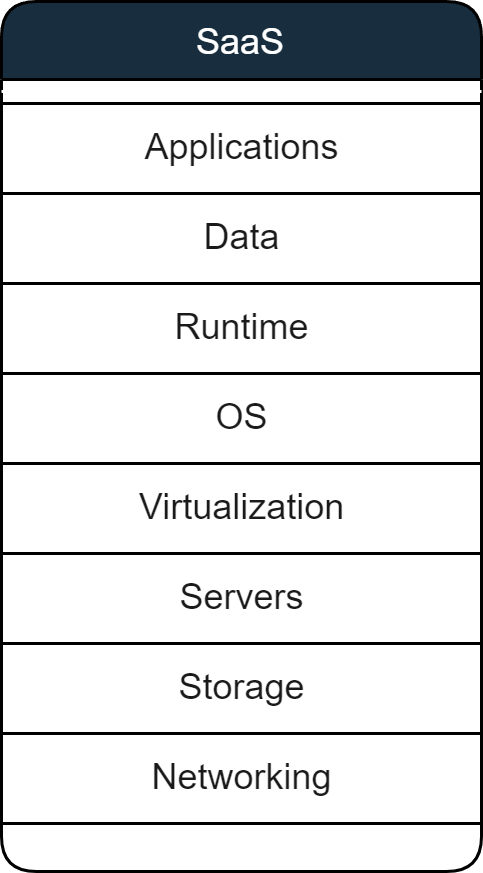

The diagram above was exported from draw.io. Its source (the exported page's mxGraphModel, read from the mxfile embedded in the PNG):
<mxGraphModel dx="600" dy="355" grid="1" gridSize="10" guides="1" tooltips="1" connect="1" arrows="1" fold="1" page="1" pageScale="1" pageWidth="827" pageHeight="1169" math="0" shadow="0">
  <root>
    <mxCell id="WIyWlLk6GJQsqaUBKTNV-0" />
    <mxCell id="WIyWlLk6GJQsqaUBKTNV-1" parent="WIyWlLk6GJQsqaUBKTNV-0" />
    <mxCell id="zkfFHV4jXpPFQw0GAbJ--17" value="SaaS" style="swimlane;fontStyle=0;align=center;verticalAlign=top;childLayout=stackLayout;horizontal=1;startSize=26;horizontalStack=0;resizeParent=1;resizeLast=0;collapsible=1;marginBottom=0;rounded=1;shadow=0;strokeWidth=1;fillColor=#182E3E;fontColor=#FFFFFF;strokeColor=#000000;labelBackgroundColor=none;" parent="WIyWlLk6GJQsqaUBKTNV-1" vertex="1">
      <mxGeometry x="280" y="220" width="160" height="290" as="geometry">
        <mxRectangle x="280" y="220" width="160" height="26" as="alternateBounds" />
      </mxGeometry>
    </mxCell>
    <mxCell id="zkfFHV4jXpPFQw0GAbJ--23" value="" style="line;html=1;strokeWidth=1;align=left;verticalAlign=middle;spacingTop=-1;spacingLeft=3;spacingRight=3;rotatable=0;labelPosition=right;points=[];portConstraint=eastwest;labelBackgroundColor=none;fillColor=#182E3E;strokeColor=#FFFFFF;fontColor=#FFFFFF;rounded=1;" parent="zkfFHV4jXpPFQw0GAbJ--17" vertex="1">
      <mxGeometry y="26" width="160" height="8" as="geometry" />
    </mxCell>
    <mxCell id="F1t-I8cdpE9XXF7TqHYh-7" value="Applications&lt;span style=&quot;white-space: pre;&quot;&gt;&#09;&lt;/span&gt;" style="text;html=1;align=center;verticalAlign=middle;resizable=0;points=[];autosize=1;rounded=0;shadow=0;labelBackgroundColor=none;fontColor=#1A1A1A;strokeColor=default;" parent="zkfFHV4jXpPFQw0GAbJ--17" vertex="1">
      <mxGeometry y="34" width="160" height="30" as="geometry" />
    </mxCell>
    <mxCell id="F1t-I8cdpE9XXF7TqHYh-8" value="Data" style="text;html=1;align=center;verticalAlign=middle;resizable=0;points=[];autosize=1;rounded=0;shadow=0;labelBackgroundColor=none;fontColor=#1A1A1A;strokeColor=default;" parent="zkfFHV4jXpPFQw0GAbJ--17" vertex="1">
      <mxGeometry y="64" width="160" height="30" as="geometry" />
    </mxCell>
    <mxCell id="F1t-I8cdpE9XXF7TqHYh-9" value="Runtime" style="text;html=1;align=center;verticalAlign=middle;resizable=0;points=[];autosize=1;rounded=0;shadow=0;labelBackgroundColor=none;fontColor=#1A1A1A;" parent="zkfFHV4jXpPFQw0GAbJ--17" vertex="1">
      <mxGeometry y="94" width="160" height="30" as="geometry" />
    </mxCell>
    <mxCell id="F1t-I8cdpE9XXF7TqHYh-10" value="OS" style="text;html=1;align=center;verticalAlign=middle;resizable=0;points=[];autosize=1;rounded=0;shadow=0;labelBackgroundColor=none;fontColor=#1A1A1A;strokeColor=default;" parent="zkfFHV4jXpPFQw0GAbJ--17" vertex="1">
      <mxGeometry y="124" width="160" height="30" as="geometry" />
    </mxCell>
    <mxCell id="F1t-I8cdpE9XXF7TqHYh-11" value="Virtualization" style="text;html=1;align=center;verticalAlign=middle;resizable=0;points=[];autosize=1;rounded=0;shadow=0;labelBackgroundColor=none;fontColor=#1A1A1A;strokeColor=default;" parent="zkfFHV4jXpPFQw0GAbJ--17" vertex="1">
      <mxGeometry y="154" width="160" height="30" as="geometry" />
    </mxCell>
    <mxCell id="F1t-I8cdpE9XXF7TqHYh-12" value="Servers" style="text;html=1;align=center;verticalAlign=middle;resizable=0;points=[];autosize=1;rounded=0;shadow=0;labelBackgroundColor=none;fontColor=#1A1A1A;strokeColor=default;" parent="zkfFHV4jXpPFQw0GAbJ--17" vertex="1">
      <mxGeometry y="184" width="160" height="30" as="geometry" />
    </mxCell>
    <mxCell id="F1t-I8cdpE9XXF7TqHYh-13" value="Storage" style="text;html=1;align=center;verticalAlign=middle;resizable=0;points=[];autosize=1;rounded=0;shadow=0;labelBackgroundColor=none;fontColor=#1A1A1A;strokeColor=default;" parent="zkfFHV4jXpPFQw0GAbJ--17" vertex="1">
      <mxGeometry y="214" width="160" height="30" as="geometry" />
    </mxCell>
    <mxCell id="F1t-I8cdpE9XXF7TqHYh-14" value="Networking" style="text;html=1;align=center;verticalAlign=middle;resizable=0;points=[];autosize=1;rounded=0;shadow=0;labelBackgroundColor=none;fontColor=#1A1A1A;strokeColor=default;" parent="zkfFHV4jXpPFQw0GAbJ--17" vertex="1">
      <mxGeometry y="244" width="160" height="30" as="geometry" />
    </mxCell>
  </root>
</mxGraphModel>